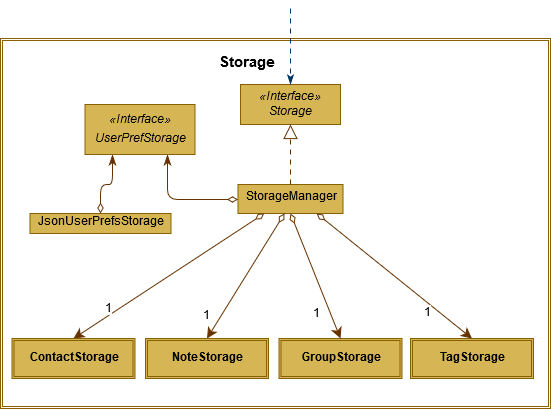

The diagram above was exported from draw.io. Its source (the exported page's mxGraphModel, read from the mxfile embedded in the PNG):
<mxGraphModel dx="768" dy="418" grid="1" gridSize="10" guides="1" tooltips="1" connect="1" arrows="1" fold="1" page="1" pageScale="1" pageWidth="850" pageHeight="1100" math="0" shadow="0">
  <root>
    <mxCell id="tjMDbB00ObrLDR3rku3l-0" />
    <mxCell id="tjMDbB00ObrLDR3rku3l-1" parent="tjMDbB00ObrLDR3rku3l-0" />
    <mxCell id="q8MtvsP1u5snk41IBQEC-0" value="" style="shape=ext;double=1;rounded=0;whiteSpace=wrap;html=1;glass=0;shadow=0;fillColor=none;strokeColor=#876100;" parent="tjMDbB00ObrLDR3rku3l-1" vertex="1">
      <mxGeometry x="120" y="390" width="550" height="370" as="geometry" />
    </mxCell>
    <mxCell id="q8MtvsP1u5snk41IBQEC-1" value="Storage" style="text;align=center;fontStyle=1;verticalAlign=middle;spacingLeft=3;spacingRight=3;strokeColor=none;rotatable=0;points=[[0,0.5],[1,0.5]];portConstraint=eastwest;fontSize=15;" parent="tjMDbB00ObrLDR3rku3l-1" vertex="1">
      <mxGeometry x="326.5" y="400" width="80" height="26" as="geometry" />
    </mxCell>
    <mxCell id="q8MtvsP1u5snk41IBQEC-2" value="&lt;p style=&quot;margin: 0px ; margin-top: 4px ; text-align: center&quot;&gt;&lt;span&gt;«Interface»&lt;/span&gt;&lt;br&gt;&lt;span&gt;Storage&lt;/span&gt;&lt;/p&gt;&lt;p style=&quot;margin: 0px ; margin-left: 4px&quot;&gt;&lt;br&gt;&lt;/p&gt;" style="verticalAlign=top;align=left;overflow=fill;fontSize=12;fontFamily=Helvetica;html=1;fontStyle=2;fillColor=#D6B555;strokeColor=#876100;" parent="tjMDbB00ObrLDR3rku3l-1" vertex="1">
      <mxGeometry x="360" y="436" width="100" height="40" as="geometry" />
    </mxCell>
    <mxCell id="q8MtvsP1u5snk41IBQEC-3" value="" style="endArrow=classicThin;endSize=7;dashed=1;html=1;fontSize=13;entryX=0.5;entryY=0;entryDx=0;entryDy=0;jumpSize=12;targetPerimeterSpacing=0;strokeWidth=1;jumpStyle=none;shadow=0;dashPattern=5 5;endFill=1;startSize=5;strokeColor=#003366;" parent="tjMDbB00ObrLDR3rku3l-1" target="q8MtvsP1u5snk41IBQEC-2" edge="1">
      <mxGeometry width="160" relative="1" as="geometry">
        <mxPoint x="409.9999999999998" y="359.9999999999999" as="sourcePoint" />
        <mxPoint x="570" y="360" as="targetPoint" />
      </mxGeometry>
    </mxCell>
    <mxCell id="f3n2Qdh2yWdgXXpjTKWx-5" style="edgeStyle=orthogonalEdgeStyle;orthogonalLoop=1;jettySize=auto;html=1;entryX=0.75;entryY=1;entryDx=0;entryDy=0;startArrow=diamondThin;startFill=0;endArrow=classicThin;endFill=1;endSize=8;startSize=8;strokeColor=#663300;rounded=1;" parent="tjMDbB00ObrLDR3rku3l-1" source="q8MtvsP1u5snk41IBQEC-4" target="f3n2Qdh2yWdgXXpjTKWx-0" edge="1">
      <mxGeometry relative="1" as="geometry" />
    </mxCell>
    <mxCell id="q8MtvsP1u5snk41IBQEC-4" value="&lt;p style=&quot;margin: 4px 0px 0px&quot;&gt;&lt;span&gt;StorageManager&lt;/span&gt;&lt;/p&gt;" style="verticalAlign=middle;align=center;overflow=fill;fontSize=12;fontFamily=Helvetica;html=1;spacing=2;fontStyle=0;fillColor=#D6B555;strokeColor=#876100;" parent="tjMDbB00ObrLDR3rku3l-1" vertex="1">
      <mxGeometry x="357.5" y="536" width="105" height="29" as="geometry" />
    </mxCell>
    <mxCell id="q8MtvsP1u5snk41IBQEC-5" value="" style="endArrow=block;endSize=12;dashed=1;dashPattern=5 5;html=1;fontSize=13;jumpSize=12;targetPerimeterSpacing=0;strokeWidth=1;jumpStyle=none;shadow=0;comic=0;exitX=0.5;exitY=0;exitDx=0;exitDy=0;endFill=0;strokeColor=#663300;entryX=0.5;entryY=1;entryDx=0;entryDy=0;" parent="tjMDbB00ObrLDR3rku3l-1" source="q8MtvsP1u5snk41IBQEC-4" target="q8MtvsP1u5snk41IBQEC-2" edge="1">
      <mxGeometry width="160" relative="1" as="geometry">
        <mxPoint x="420" y="486" as="sourcePoint" />
        <mxPoint x="535" y="572" as="targetPoint" />
        <Array as="points" />
      </mxGeometry>
    </mxCell>
    <mxCell id="q8MtvsP1u5snk41IBQEC-6" value="" style="endArrow=classic;endSize=8;html=1;fontSize=13;jumpSize=12;targetPerimeterSpacing=0;strokeWidth=1;jumpStyle=none;exitX=0.443;exitY=1;exitDx=0;exitDy=0;shadow=0;comic=0;endFill=1;rounded=1;entryX=0.5;entryY=0;entryDx=0;entryDy=0;startArrow=diamondThin;startFill=0;startSize=8;strokeColor=#663300;exitPerimeter=0;" parent="tjMDbB00ObrLDR3rku3l-1" source="q8MtvsP1u5snk41IBQEC-4" target="q8MtvsP1u5snk41IBQEC-16" edge="1">
      <mxGeometry width="160" relative="1" as="geometry">
        <mxPoint x="295" y="791" as="sourcePoint" />
        <mxPoint x="535" y="695" as="targetPoint" />
        <Array as="points" />
      </mxGeometry>
    </mxCell>
    <mxCell id="NJ2htKm1rsO7C4SR8dIu-0" value="1" style="text;html=1;resizable=0;points=[];align=center;verticalAlign=middle;labelBackgroundColor=#ffffff;" vertex="1" connectable="0" parent="q8MtvsP1u5snk41IBQEC-6">
      <mxGeometry x="0.6277" y="2" relative="1" as="geometry">
        <mxPoint x="-16.5" y="-0.5" as="offset" />
      </mxGeometry>
    </mxCell>
    <mxCell id="f3n2Qdh2yWdgXXpjTKWx-6" style="edgeStyle=orthogonalEdgeStyle;rounded=1;orthogonalLoop=1;jettySize=auto;html=1;entryX=0.25;entryY=1;entryDx=0;entryDy=0;startArrow=diamondThin;startFill=0;endArrow=classicThin;endFill=1;endSize=8;startSize=8;strokeColor=#663300;" parent="tjMDbB00ObrLDR3rku3l-1" source="q8MtvsP1u5snk41IBQEC-12" target="f3n2Qdh2yWdgXXpjTKWx-0" edge="1">
      <mxGeometry relative="1" as="geometry" />
    </mxCell>
    <mxCell id="q8MtvsP1u5snk41IBQEC-12" value="JsonUserPrefsStorage" style="verticalAlign=middle;align=center;overflow=fill;fontSize=12;fontFamily=Helvetica;html=1;spacing=2;fontStyle=0;fillColor=#D6B555;strokeColor=#876100;horizontal=1;labelPosition=center;verticalLabelPosition=middle;" parent="tjMDbB00ObrLDR3rku3l-1" vertex="1">
      <mxGeometry x="149.5" y="565" width="141" height="20" as="geometry" />
    </mxCell>
    <mxCell id="q8MtvsP1u5snk41IBQEC-14" value="" style="endArrow=classic;endSize=8;html=1;fontSize=13;entryX=0.5;entryY=0;entryDx=0;entryDy=0;jumpSize=12;targetPerimeterSpacing=0;strokeWidth=1;jumpStyle=none;exitX=0.25;exitY=1;exitDx=0;exitDy=0;shadow=0;comic=0;endFill=1;rounded=1;startArrow=diamondThin;startFill=0;startSize=8;strokeColor=#663300;" parent="tjMDbB00ObrLDR3rku3l-1" source="q8MtvsP1u5snk41IBQEC-4" target="q8MtvsP1u5snk41IBQEC-15" edge="1">
      <mxGeometry width="160" relative="1" as="geometry">
        <mxPoint x="392" y="572.5" as="sourcePoint" />
        <mxPoint x="265" y="695" as="targetPoint" />
        <Array as="points" />
      </mxGeometry>
    </mxCell>
    <mxCell id="NJ2htKm1rsO7C4SR8dIu-1" value="1" style="text;html=1;resizable=0;points=[];align=center;verticalAlign=middle;labelBackgroundColor=#ffffff;" vertex="1" connectable="0" parent="q8MtvsP1u5snk41IBQEC-14">
      <mxGeometry x="0.229" y="1" relative="1" as="geometry">
        <mxPoint x="-39.5" y="17.5" as="offset" />
      </mxGeometry>
    </mxCell>
    <mxCell id="q8MtvsP1u5snk41IBQEC-15" value="ContactStorage" style="shape=ext;double=1;rounded=0;whiteSpace=wrap;html=1;glass=0;shadow=0;fillColor=#D6B555;strokeColor=#876100;fontStyle=1" parent="tjMDbB00ObrLDR3rku3l-1" vertex="1">
      <mxGeometry x="131.5" y="690" width="123" height="40" as="geometry" />
    </mxCell>
    <mxCell id="q8MtvsP1u5snk41IBQEC-16" value="NoteStorage" style="shape=ext;double=1;rounded=0;whiteSpace=wrap;html=1;glass=0;shadow=0;fillColor=#D6B555;strokeColor=#876100;fontStyle=1" parent="tjMDbB00ObrLDR3rku3l-1" vertex="1">
      <mxGeometry x="265" y="690" width="123" height="40" as="geometry" />
    </mxCell>
    <mxCell id="f3n2Qdh2yWdgXXpjTKWx-0" value="&lt;span&gt;«Interface»&lt;/span&gt;&lt;br&gt;&lt;p style=&quot;margin: 4px 0px 0px&quot;&gt;&lt;span&gt;UserPrefStorage&lt;/span&gt;&lt;/p&gt;" style="html=1;strokeColor=#876100;fillColor=#D6B555;fontStyle=2" parent="tjMDbB00ObrLDR3rku3l-1" vertex="1">
      <mxGeometry x="204.5" y="456" width="110" height="50" as="geometry" />
    </mxCell>
    <mxCell id="NJ2htKm1rsO7C4SR8dIu-2" value="GroupStorage" style="shape=ext;double=1;rounded=0;whiteSpace=wrap;html=1;glass=0;shadow=0;fillColor=#D6B555;strokeColor=#876100;fontStyle=1" vertex="1" parent="tjMDbB00ObrLDR3rku3l-1">
      <mxGeometry x="398.5" y="690" width="123" height="40" as="geometry" />
    </mxCell>
    <mxCell id="NJ2htKm1rsO7C4SR8dIu-3" value="" style="endArrow=classic;endSize=8;html=1;fontSize=13;jumpSize=12;targetPerimeterSpacing=0;strokeWidth=1;jumpStyle=none;exitX=0.5;exitY=1;exitDx=0;exitDy=0;shadow=0;comic=0;endFill=1;rounded=1;entryX=0.5;entryY=0;entryDx=0;entryDy=0;startArrow=diamondThin;startFill=0;startSize=8;strokeColor=#663300;" edge="1" parent="tjMDbB00ObrLDR3rku3l-1" source="q8MtvsP1u5snk41IBQEC-4" target="NJ2htKm1rsO7C4SR8dIu-2">
      <mxGeometry width="160" relative="1" as="geometry">
        <mxPoint x="414.0150000000001" y="575" as="sourcePoint" />
        <mxPoint x="362" y="700" as="targetPoint" />
        <Array as="points" />
      </mxGeometry>
    </mxCell>
    <mxCell id="NJ2htKm1rsO7C4SR8dIu-4" value="1" style="text;html=1;resizable=0;points=[];align=center;verticalAlign=middle;labelBackgroundColor=#ffffff;" vertex="1" connectable="0" parent="NJ2htKm1rsO7C4SR8dIu-3">
      <mxGeometry x="0.6277" y="2" relative="1" as="geometry">
        <mxPoint x="-16.5" y="-0.5" as="offset" />
      </mxGeometry>
    </mxCell>
    <mxCell id="NJ2htKm1rsO7C4SR8dIu-5" value="TagStorage" style="shape=ext;double=1;rounded=0;whiteSpace=wrap;html=1;glass=0;shadow=0;fillColor=#D6B555;strokeColor=#876100;fontStyle=1" vertex="1" parent="tjMDbB00ObrLDR3rku3l-1">
      <mxGeometry x="530" y="690" width="123" height="40" as="geometry" />
    </mxCell>
    <mxCell id="NJ2htKm1rsO7C4SR8dIu-6" value="" style="endArrow=classic;endSize=8;html=1;fontSize=13;jumpSize=12;targetPerimeterSpacing=0;strokeWidth=1;jumpStyle=none;exitX=0.75;exitY=1;exitDx=0;exitDy=0;shadow=0;comic=0;endFill=1;rounded=1;entryX=0.5;entryY=0;entryDx=0;entryDy=0;startArrow=diamondThin;startFill=0;startSize=8;strokeColor=#663300;" edge="1" parent="tjMDbB00ObrLDR3rku3l-1" source="q8MtvsP1u5snk41IBQEC-4" target="NJ2htKm1rsO7C4SR8dIu-5">
      <mxGeometry width="160" relative="1" as="geometry">
        <mxPoint x="420" y="575" as="sourcePoint" />
        <mxPoint x="470" y="700" as="targetPoint" />
        <Array as="points" />
      </mxGeometry>
    </mxCell>
    <mxCell id="NJ2htKm1rsO7C4SR8dIu-7" value="1" style="text;html=1;resizable=0;points=[];align=center;verticalAlign=middle;labelBackgroundColor=#ffffff;" vertex="1" connectable="0" parent="NJ2htKm1rsO7C4SR8dIu-6">
      <mxGeometry x="0.6277" y="2" relative="1" as="geometry">
        <mxPoint x="-16.5" y="-0.5" as="offset" />
      </mxGeometry>
    </mxCell>
  </root>
</mxGraphModel>